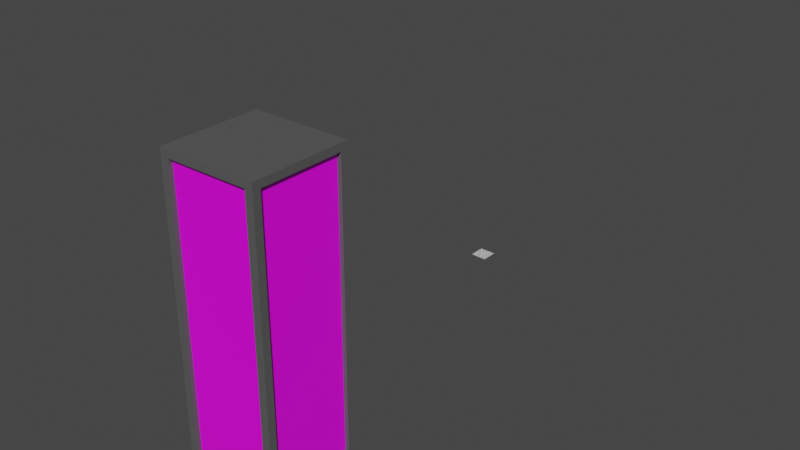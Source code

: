 # Source: building.blend  (saved by Blender 2.83.19; exported with 4.5.12 LTS)
import bpy
from mathutils import Matrix  # noqa: F401  (used for matrix-valued properties, if any)

bpy.ops.wm.read_factory_settings(use_empty=True)
scene = bpy.context.scene
scene.name = 'Scene'

# ---- collections
col_collection = bpy.data.collections.new('Collection'); scene.collection.children.link(col_collection)

# ---- images (referenced by path relative to the original .blend; pixels are not part of the script)
import os
ASSET_DIR = os.environ.get("B2B_ASSET_DIR", "")  # directory of the original .blend (textures are referenced by path, not embedded)
HERE = os.path.dirname(os.path.abspath(__file__))  # packed textures are extracted next to this script under _unpacked/

def load_image(name, relpath, width, height, colorspace="sRGB"):
    """Load a texture the original file referenced (path relative to the .blend, or extracted next to this script)."""
    p = next((c for c in (os.path.join(HERE, relpath), os.path.join(ASSET_DIR, relpath)) if relpath and os.path.exists(c)), "")
    if p:
        img = bpy.data.images.load(p, check_existing=True)
        img.name = name
    else:  # same state as the original file: an image datablock whose file is absent (Cycles renders it pink)
        img = bpy.data.images.new(name, width, height)
        img.source = "FILE"
        img.filepath = "//" + (relpath or name)
    img.colorspace_settings.name = colorspace
    return img
img_windowsdiffuse_png = load_image('WindowsDiffuse.png', 'WindowsDiffuse.png', 1024, 1024, 'sRGB')
img_windowglossinverted_png = load_image('WindowGlossInverted.png', 'WindowGlossInverted.png', 1024, 1024, 'sRGB')
img_baking = load_image('Baking', 'WindowGloss.png', 1024, 1024, 'Non-Color')

# ---- materials (node trees are filled in below, after node groups)
mat_buildingwindows_002 = bpy.data.materials.new('BuildingWindows.002')
mat_building = bpy.data.materials.new('Building')
mat_buildingwindows_001 = bpy.data.materials.new('BuildingWindows.001')

# ---- material node trees
mat_buildingwindows_002.use_nodes = True; mat_buildingwindows_002.node_tree.nodes.clear()
_N = mat_buildingwindows_002.node_tree.nodes; _L = mat_buildingwindows_002.node_tree.links
n0 = _N.new('ShaderNodeOutputMaterial'); n0.name = 'Material Output'; n0.location = (716, 254)
n1 = _N.new('ShaderNodeBsdfPrincipled'); n1.name = 'Principled BSDF'; n1.location = (426, 254)
n1.distribution = 'GGX'
n1.subsurface_method = 'BURLEY'
n1.inputs[3].default_value = 1.45
n1.inputs[27].default_value = (0.0, 0.0, 0.0, 1.0)
n1.inputs[28].default_value = 1.0
n2 = _N.new('ShaderNodeTexImage'); n2.name = 'Image Texture.001'; n2.location = (-6, 351)
n2.image = img_windowsdiffuse_png
n3 = _N.new('ShaderNodeTexImage'); n3.name = 'Image Texture'; n3.location = (-159, -30)
n3.image = img_windowglossinverted_png
_L.new(n1.outputs[0], n0.inputs[0])
_L.new(n2.outputs[0], n1.inputs[0])
_L.new(n3.outputs[0], n1.inputs[2])
n0.is_active_output = True
mat_building.use_nodes = True; mat_building.node_tree.nodes.clear()
_N = mat_building.node_tree.nodes; _L = mat_building.node_tree.links
n0 = _N.new('ShaderNodeBsdfPrincipled'); n0.name = 'Principled BSDF'; n0.location = (10, 300)
n0.distribution = 'GGX'
n0.subsurface_method = 'BURLEY'
n0.inputs[0].default_value = (0.09759, 0.09759, 0.09759, 1.0)
n0.inputs[3].default_value = 1.45
n0.inputs[27].default_value = (0.0, 0.0, 0.0, 1.0)
n0.inputs[28].default_value = 1.0
n1 = _N.new('ShaderNodeOutputMaterial'); n1.name = 'Material Output'; n1.location = (300, 300)
_L.new(n0.outputs[0], n1.inputs[0])
n1.is_active_output = True
mat_buildingwindows_001.use_nodes = True; mat_buildingwindows_001.node_tree.nodes.clear()
_N = mat_buildingwindows_001.node_tree.nodes; _L = mat_buildingwindows_001.node_tree.links
n0 = _N.new('ShaderNodeTexWave'); n0.name = 'Wave Texture'; n0.location = (-568, 188)
n1 = _N.new('ShaderNodeTexCoord'); n1.name = 'Texture Coordinate'; n1.location = (-1068, 160)
n2 = _N.new('ShaderNodeTexCoord'); n2.name = 'Texture Coordinate.001'; n2.location = (-1068, 160)
n3 = _N.new('ShaderNodeMapping'); n3.name = 'Mapping.001'; n3.location = (-858, 177)
n3.width = 240
n4 = _N.new('ShaderNodeMapping'); n4.name = 'Mapping'; n4.location = (-858, 177)
n4.width = 240
n5 = _N.new('ShaderNodeTexWave'); n5.name = 'Wave Texture.001'; n5.location = (-568, 188)
n5.inputs[1].default_value = 8.34
n5.inputs[6].default_value = -0.08
n6 = _N.new('ShaderNodeMapping'); n6.name = 'Mapping.002'; n6.location = (-837, -263)
n6.width = 240
n7 = _N.new('ShaderNodeTexWave'); n7.name = 'Wave Texture.002'; n7.location = (-547, -251)
n7.bands_direction = 'Y'
n7.inputs[1].default_value = 9.99
n7.inputs[6].default_value = 2.47
n8 = _N.new('ShaderNodeOutputMaterial'); n8.name = 'Material Output'; n8.location = (716, 254)
n9 = _N.new('ShaderNodeMix'); n9.name = 'Mix'; n9.location = (-364, 7)
n9.data_type = 'RGBA'
n9.blend_type = 'MULTIPLY'
n9.inputs[0].default_value = 1.0
n10 = _N.new('ShaderNodeRGB'); n10.name = 'RGB'; n10.location = (-105, 559)
n10.outputs[0].default_value = (0.09759, 0.09759, 0.09759, 1.0)
n11 = _N.new('ShaderNodeRGB'); n11.name = 'RGB.001'; n11.location = (-109, 358)
n11.outputs[0].default_value = (0.01298, 0.01298, 0.01298, 1.0)
n12 = _N.new('ShaderNodeValToRGB'); n12.name = 'ColorRamp'; n12.location = (-114, 129)
n12.color_ramp.interpolation = 'CONSTANT'
while len(n12.color_ramp.elements) > 1: n12.color_ramp.elements.remove(n12.color_ramp.elements[-1])
n12.color_ramp.elements[0].position = 0.0; n12.color_ramp.elements[0].color = (0.0, 0.0, 0.0, 1.0)
_e = n12.color_ramp.elements.new(0.05455); _e.color = (1.0, 1.0, 1.0, 1.0)
n13 = _N.new('ShaderNodeInvert'); n13.name = 'Invert'; n13.location = (206, 49)
n14 = _N.new('ShaderNodeMix'); n14.name = 'Mix.001'; n14.location = (183, 416)
n14.data_type = 'RGBA'
n15 = _N.new('ShaderNodeTexImage'); n15.name = 'Image Texture'; n15.location = (-203, -232)
n15.image = img_baking
n16 = _N.new('ShaderNodeBsdfPrincipled'); n16.name = 'Principled BSDF'; n16.location = (438, 278)
n16.distribution = 'GGX'
n16.subsurface_method = 'BURLEY'
n16.inputs[3].default_value = 1.45
n16.inputs[27].default_value = (0.0, 0.0, 0.0, 1.0)
n16.inputs[28].default_value = 1.0
_L.new(n4.outputs[0], n0.inputs[0])
_L.new(n1.outputs[2], n4.inputs[0])
_L.new(n3.outputs[0], n5.inputs[0])
_L.new(n2.outputs[2], n3.inputs[0])
_L.new(n6.outputs[0], n7.inputs[0])
_L.new(n2.outputs[2], n6.inputs[0])
_L.new(n5.outputs[0], n9.inputs[6])
_L.new(n9.outputs[2], n12.inputs[0])
_L.new(n7.outputs[0], n9.inputs[7])
_L.new(n12.outputs[0], n14.inputs[0])
_L.new(n10.outputs[0], n14.inputs[6])
_L.new(n11.outputs[0], n14.inputs[7])
_L.new(n12.outputs[0], n13.inputs[1])
_L.new(n13.outputs[0], n16.inputs[2])
_L.new(n12.outputs[0], n16.inputs[0])
_L.new(n16.outputs[0], n8.inputs[0])
n8.is_active_output = True

# ---- world
world_world = bpy.data.worlds.new('World'); scene.world = world_world
world_world.use_nodes = True; world_world.node_tree.nodes.clear()
_N = world_world.node_tree.nodes; _L = world_world.node_tree.links
n0 = _N.new('ShaderNodeOutputWorld'); n0.name = 'World Output'; n0.location = (300, 300)
n1 = _N.new('ShaderNodeBackground'); n1.name = 'Background'; n1.location = (10, 300)
n1.inputs[0].default_value = (0.05088, 0.05088, 0.05088, 1.0)
_L.new(n1.outputs[0], n0.inputs[0])
n0.is_active_output = True
world_world.color = (0.05088, 0.05088, 0.05088)
world_world.use_sun_shadow = False
world_world.sun_shadow_jitter_overblur = 0.0

# ---- meshes
me_cube_001 = bpy.data.meshes.new('Cube.001')
me_cube_001.from_pydata([(-5.0, -5.0, 0.0), (-5.0, -5.0, 30.0), (-5.0, 5.0, 0.0), (-5.0, 5.0, 30.0), (5.0, -5.0, 0.0), (5.0, -5.0, 30.0), (5.0, 5.0, 0.0), (5.0, 5.0, 30.0), (4.173, 5.0, 8.941e-07), (-4.173, 5.0, 8.941e-07), (-4.173, 5.0, 30.0), (4.173, 5.0, 30.0), (-4.173, -5.0, 8.941e-07), (4.173, -5.0, 8.941e-07), (4.173, -5.0, 30.0), (-4.173, -5.0, 30.0), (-5.0, 4.214, 2.682e-06), (-5.0, -4.214, 2.682e-06), (-5.0, -4.214, 30.0), (-5.0, 4.214, 30.0), (5.0, -4.214, 2.682e-06), (5.0, 4.214, 2.682e-06), (5.0, 4.214, 30.0), (5.0, -4.214, 30.0), (4.173, 4.214, 30.0), (4.173, -4.214, 30.0), (-4.173, 4.214, 30.0), (-4.173, -4.214, 30.0), (-4.173, 4.214, 3.576e-06), (-4.173, -4.214, 3.576e-06), (4.173, 4.214, 3.576e-06), (4.173, -4.214, 3.576e-06), (-5.0, -5.0, 29.23), (-5.0, 5.0, 29.23), (5.0, 5.0, 29.23), (5.0, -5.0, 29.23), (4.173, -5.0, 29.23), (-4.173, -5.0, 29.23), (-4.173, 5.0, 29.23), (4.173, 5.0, 29.23), (5.0, 4.214, 29.23), (5.0, -4.214, 29.23), (-5.0, -4.214, 29.23), (-5.0, 4.214, 29.23), (-5.0, 5.0, 0.7355), (5.0, 5.0, 0.7355), (5.0, -5.0, 0.7355), (4.173, -5.0, 0.7355), (-4.173, -5.0, 0.7355), (-4.173, 5.0, 0.7355), (4.173, 5.0, 0.7355), (5.0, 4.214, 0.7355), (5.0, -4.214, 0.7355), (-5.0, -4.214, 0.7355), (-5.0, 4.214, 0.7355), (-5.0, -5.0, 0.7355), (-4.576, -4.214, 29.23), (-4.576, 4.214, 29.23), (4.576, 4.214, 29.23), (4.576, -4.214, 29.23), (-4.173, 4.576, 29.23), (4.173, 4.576, 29.23), (4.173, -4.576, 29.23), (-4.173, -4.576, 29.23), (4.173, -4.576, 0.7355), (-4.173, -4.576, 0.7355), (-4.173, 4.576, 0.7355), (4.173, 4.576, 0.7355), (4.576, 4.214, 0.7355), (4.576, -4.214, 0.7355), (-4.576, -4.214, 0.7355), (-4.576, 4.214, 0.7355)], [], [(43, 19, 3, 33), (39, 11, 7, 34), (41, 23, 5, 35), (37, 15, 1, 32), (31, 20, 4, 13), (27, 18, 1, 15), (23, 25, 14, 5), (25, 27, 15, 14), (17, 29, 12, 0), (29, 31, 13, 12), (35, 5, 14, 36), (36, 14, 15, 37), (33, 3, 10, 38), (38, 10, 11, 39), (9, 8, 30, 28), (28, 30, 31, 29), (2, 9, 28, 16), (16, 28, 29, 17), (11, 10, 26, 24), (24, 26, 27, 25), (7, 11, 24, 22), (22, 24, 25, 23), (10, 3, 19, 26), (26, 19, 18, 27), (8, 6, 21, 30), (30, 21, 20, 31), (34, 7, 22, 40), (40, 22, 23, 41), (32, 1, 18, 42), (42, 18, 19, 43), (47, 36, 62, 64), (55, 32, 42, 53), (42, 43, 57, 56), (45, 34, 40, 51), (43, 54, 71, 57), (44, 33, 38, 49), (48, 47, 64, 65), (46, 35, 36, 47), (48, 37, 32, 55), (52, 41, 35, 46), (50, 39, 34, 45), (54, 43, 33, 44), (16, 54, 44, 2), (8, 50, 45, 6), (20, 52, 46, 4), (12, 48, 55, 0), (4, 46, 47, 13), (13, 47, 48, 12), (2, 44, 49, 9), (9, 49, 50, 8), (6, 45, 51, 21), (21, 51, 52, 20), (0, 55, 53, 17), (17, 53, 54, 16), (70, 56, 57, 71), (68, 58, 59, 69), (66, 60, 61, 67), (64, 62, 63, 65), (37, 48, 65, 63), (50, 49, 66, 67), (40, 41, 59, 58), (49, 38, 60, 66), (39, 50, 67, 61), (52, 51, 68, 69), (38, 39, 61, 60), (51, 40, 58, 68), (41, 52, 69, 59), (54, 53, 70, 71), (36, 37, 63, 62), (53, 42, 56, 70)])
me_cube_001.polygons.foreach_set('material_index', [1, 1, 1, 1, 1, 1, 1, 1, 1, 1, 1, 1, 1, 1, 1, 1, 1, 1, 1, 1, 1, 1, 1, 1, 1, 1, 1, 1, 1, 1, 1, 1, 1, 1, 1, 1, 1, 1, 1, 1, 1, 1, 1, 1, 1, 1, 1, 1, 1, 1, 1, 1, 1, 1, 0, 0, 0, 0, 1, 1, 1, 1, 1, 1, 1, 1, 1, 1, 1, 1])
_uv = me_cube_001.uv_layers.new(name='UVMap')
_uv.uv.foreach_set('vector', [0.2789, 0.02622, 0.2719, 0.02622, 0.2719, 2.98e-08, 0.2789, 2.98e-08, 0.02248, 0.6581, 0.02248, 0.6667, 2.431e-08, 0.6667, 2.431e-08, 0.6581, 0.02139, 0.3248, 0.02139, 0.3333, 0.0, 0.3333, 1.621e-08, 0.3248, 0.5214, 0.3419, 0.5214, 0.3333, 0.5439, 0.3333, 0.5439, 0.3419, 0.2505, 0.6942, 0.2505, 0.6667, 0.2719, 0.6667, 0.2719, 0.6942, 0.5652, 0.3058, 0.5652, 0.3333, 0.5439, 0.3333, 0.5439, 0.3058, 0.5652, 4.967e-08, 0.5652, 0.02755, 0.5439, 0.02755, 0.5439, 4.967e-08, 0.5652, 0.02755, 0.5652, 0.3058, 0.5439, 0.3058, 0.5439, 0.02755, 0.2505, 1.0, 0.2505, 0.9724, 0.2719, 0.9724, 0.2719, 1.0, 0.2505, 0.9724, 0.2505, 0.6942, 0.2719, 0.6942, 0.2719, 0.9724, 0.2719, 0.3419, 0.2719, 0.3333, 0.2944, 0.3333, 0.2944, 0.3419, 0.2944, 0.3419, 0.2944, 0.3333, 0.5214, 0.3333, 0.5214, 0.3419, 0.2719, 0.6581, 0.2719, 0.6667, 0.2495, 0.6667, 0.2495, 0.6581, 0.2495, 0.6581, 0.2495, 0.6667, 0.02248, 0.6667, 0.02248, 0.6581, 4.052e-08, 0.9724, 0.0, 0.6942, 0.02139, 0.6942, 0.02139, 0.9724, 0.02139, 0.9724, 0.02139, 0.6942, 0.2505, 0.6942, 0.2505, 0.9724, 4.052e-08, 1.0, 4.052e-08, 0.9724, 0.02139, 0.9724, 0.02139, 1.0, 0.02139, 1.0, 0.02139, 0.9724, 0.2505, 0.9724, 0.2505, 1.0, 0.8158, 0.02755, 0.8158, 0.3058, 0.7944, 0.3058, 0.7944, 0.02755, 0.7944, 0.02755, 0.7944, 0.3058, 0.5652, 0.3058, 0.5652, 0.02755, 0.8158, 0.0, 0.8158, 0.02755, 0.7944, 0.02755, 0.7944, 0.0, 0.7944, 0.0, 0.7944, 0.02755, 0.5652, 0.02755, 0.5652, 4.967e-08, 0.8158, 0.3058, 0.8158, 0.3333, 0.7944, 0.3333, 0.7944, 0.3058, 0.7944, 0.3058, 0.7944, 0.3333, 0.5652, 0.3333, 0.5652, 0.3058, 0.0, 0.6942, 0.0, 0.6667, 0.02139, 0.6667, 0.02139, 0.6942, 0.02139, 0.6942, 0.02139, 0.6667, 0.2505, 0.6667, 0.2505, 0.6942, 0.2719, 0.3248, 0.2719, 0.3333, 0.2505, 0.3333, 0.2505, 0.3248, 0.2505, 0.3248, 0.2505, 0.3333, 0.02139, 0.3333, 0.02139, 0.3248, 0.2789, 0.3333, 0.2719, 0.3333, 0.2719, 0.3071, 0.2789, 0.3071, 0.2789, 0.3071, 0.2719, 0.3071, 0.2719, 0.02622, 0.2789, 0.02622, 0.522, 0.6667, 0.522, 0.9833, 0.5104, 0.9833, 0.5104, 0.6667, 0.5372, 0.3333, 0.2789, 0.3333, 0.2789, 0.3071, 0.5372, 0.3071, 0.8306, 0.9309, 0.8306, 0.65, 0.8422, 0.65, 0.8422, 0.9309, 0.2719, 0.008172, 0.2719, 0.3248, 0.2505, 0.3248, 0.2505, 0.008172, 0.7845, 0.65, 0.7845, 0.9666, 0.773, 0.9666, 0.773, 0.65, 0.2719, 0.3415, 0.2719, 0.6581, 0.2495, 0.6581, 0.2495, 0.3415, 0.8504, 0.2782, 0.8504, 0.0, 0.8619, 0.0, 0.8619, 0.2782, 0.2719, 0.6585, 0.2719, 0.3419, 0.2944, 0.3419, 0.2944, 0.6585, 0.5214, 0.6585, 0.5214, 0.3419, 0.5439, 0.3419, 0.5439, 0.6585, 0.02139, 0.008172, 0.02139, 0.3248, 1.621e-08, 0.3248, 0.0, 0.008172, 0.02248, 0.3415, 0.02248, 0.6581, 2.431e-08, 0.6581, 0.0, 0.3415, 0.5372, 0.02622, 0.2789, 0.02622, 0.2789, 2.98e-08, 0.5372, 0.0, 0.5439, 0.02622, 0.5372, 0.02622, 0.5372, 0.0, 0.5439, 0.0, 0.02248, 0.3333, 0.02248, 0.3415, 0.0, 0.3415, 0.0, 0.3333, 0.02139, 5.82e-08, 0.02139, 0.008172, 0.0, 0.008172, 1.621e-08, 0.0, 0.5214, 0.6667, 0.5214, 0.6585, 0.5439, 0.6585, 0.5439, 0.6667, 0.2719, 0.6667, 0.2719, 0.6585, 0.2944, 0.6585, 0.2944, 0.6667, 0.2944, 0.6667, 0.2944, 0.6585, 0.5214, 0.6585, 0.5214, 0.6667, 0.2719, 0.3333, 0.2719, 0.3415, 0.2495, 0.3415, 0.2495, 0.3333, 0.2495, 0.3333, 0.2495, 0.3415, 0.02248, 0.3415, 0.02248, 0.3333, 0.2719, 2.682e-08, 0.2719, 0.008172, 0.2505, 0.008172, 0.2505, 4.313e-08, 0.2505, 4.313e-08, 0.2505, 0.008172, 0.02139, 0.008172, 0.02139, 5.82e-08, 0.5439, 0.3333, 0.5372, 0.3333, 0.5372, 0.3071, 0.5439, 0.3071, 0.5439, 0.3071, 0.5372, 0.3071, 0.5372, 0.02622, 0.5439, 0.02622, 0.5639, 0.65, 0.5639, 0.3333, 0.793, 0.3333, 0.793, 0.65, 0.5639, 0.6503, 0.5639, 0.3337, 0.793, 0.3337, 0.793, 0.6503, 0.5645, 0.65, 0.5645, 0.3333, 0.7915, 0.3333, 0.7915, 0.65, 0.5645, 0.6503, 0.5645, 0.3337, 0.7915, 0.3337, 0.7915, 0.6503, 0.8158, 0.3166, 0.8158, 0.0, 0.8273, 1.987e-08, 0.8273, 0.3166, 0.8734, 0.0, 0.8734, 0.2782, 0.8619, 0.2782, 0.8619, 0.0, 0.8504, 9.934e-09, 0.8504, 0.2809, 0.8388, 0.2809, 0.8388, 0.0, 0.8076, 0.9666, 0.8076, 0.65, 0.8191, 0.65, 0.8191, 0.9666, 0.522, 0.9833, 0.522, 0.6667, 0.5335, 0.6667, 0.5335, 0.9833, 0.8388, 9.934e-09, 0.8388, 0.2809, 0.8273, 0.2809, 0.8273, 0.0, 0.8537, 0.9282, 0.8537, 0.65, 0.8652, 0.65, 0.8652, 0.9282, 0.4989, 0.9833, 0.4989, 0.6667, 0.5104, 0.6667, 0.5104, 0.9833, 0.7845, 0.9666, 0.7845, 0.65, 0.7961, 0.65, 0.7961, 0.9666, 0.8191, 0.9309, 0.8191, 0.65, 0.8306, 0.65, 0.8306, 0.9309, 0.8537, 0.65, 0.8537, 0.9282, 0.8422, 0.9282, 0.8422, 0.65, 0.7961, 0.9666, 0.7961, 0.65, 0.8076, 0.65, 0.8076, 0.9666])
me_cube_001.materials.append(mat_buildingwindows_002)
me_cube_001.materials.append(mat_building)
me_cube_001.use_remesh_fix_poles = True
me_cube_001.use_remesh_preserve_attributes = False
me_cube_001.use_mirror_vertex_groups = False
me_cube_001.update()
me_plane = bpy.data.meshes.new('Plane')
me_plane.from_pydata([(-1.0, -1.0, 0.0), (1.0, -1.0, 0.0), (-1.0, 1.0, 0.0), (1.0, 1.0, 0.0)], [], [(0, 1, 3, 2)])
_uv = me_plane.uv_layers.new(name='UVMap')
_uv.uv.foreach_set('vector', [0.0, 0.0, 1.0, 0.0, 1.0, 1.0, 0.0, 1.0])
me_plane.materials.append(mat_buildingwindows_001)
me_plane.use_remesh_fix_poles = True
me_plane.use_remesh_preserve_attributes = False
me_plane.use_mirror_vertex_groups = False
me_plane.update()

# ---- objects
ob_cube = bpy.data.objects.new('Cube', me_cube_001)
ob_plane = bpy.data.objects.new('Plane', me_plane)

# ---- transforms, parenting, visibility, modifiers, constraints
ob_cube.location = (0.0, 0.0, 0.0)
ob_cube.lineart.crease_threshold = 0.0
ob_plane.location = (-12.82, 48.98, -4.546)
ob_plane.lineart.crease_threshold = 0.0

# ---- collection membership
col_collection.objects.link(ob_cube)
col_collection.objects.link(ob_plane)

# ---- scene / render settings (as saved in the file)
scene.frame_start = 1; scene.frame_end = 250; scene.frame_set(1)
scene.render.engine = 'CYCLES'
scene.cycles.use_denoising = False
scene.cycles.samples = 128
scene.cycles.sampling_pattern = 'TABULATED_SOBOL'
scene.cycles.use_adaptive_sampling = False
scene.cycles.use_light_tree = False
scene.cycles.bake_type = 'DIFFUSE'
scene.view_settings.view_transform = 'Filmic'
bpy.context.view_layer.update()

# ---- added for rendering (the .blend has no active camera and no usable light): camera, sun
cam_auto = bpy.data.cameras.new('AutoCamera')
cam_auto.lens = 50.0
cam_auto.sensor_width = 36.0
cam_auto.clip_end = 1097.77
ob_auto_camera = bpy.data.objects.new('AutoCamera', cam_auto)
scene.collection.objects.link(ob_auto_camera)
ob_auto_camera.location = (58.139, -52.571, 62.7681)
ob_auto_camera.rotation_euler = (1.09748, -7.21219e-08, 0.694738)
scene.camera = ob_auto_camera
light_auto_sun = bpy.data.lights.new('AutoSun', 'SUN')
light_auto_sun.energy = 3.0
light_auto_sun.angle = 0.0523599
ob_auto_sun = bpy.data.objects.new('AutoSun', light_auto_sun)
scene.collection.objects.link(ob_auto_sun)
ob_auto_sun.rotation_euler = (0.872665, 0.174533, 0.523599)
bpy.context.view_layer.update()
